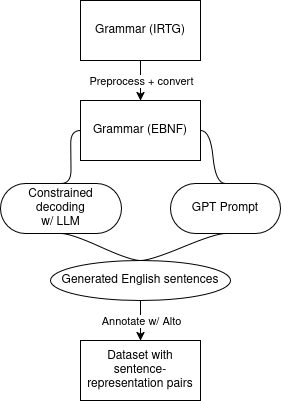

The diagram above was exported from draw.io. Its source (the exported page's mxGraphModel, read from the mxfile embedded in the PNG):
<mxGraphModel dx="1121" dy="481" grid="1" gridSize="10" guides="1" tooltips="1" connect="1" arrows="1" fold="1" page="1" pageScale="1" pageWidth="850" pageHeight="1100" math="0" shadow="0">
  <root>
    <mxCell id="0" />
    <mxCell id="1" parent="0" />
    <UserObject label="Grammar (IRTG)" treeRoot="1" id="8yTEcye6_SoM7KSF7fa7-29">
      <mxCell style="whiteSpace=wrap;html=1;align=center;treeFolding=1;treeMoving=1;newEdgeStyle={&quot;edgeStyle&quot;:&quot;elbowEdgeStyle&quot;,&quot;startArrow&quot;:&quot;none&quot;,&quot;endArrow&quot;:&quot;none&quot;};" parent="1" vertex="1">
        <mxGeometry x="270" y="120" width="120" height="60" as="geometry" />
      </mxCell>
    </UserObject>
    <UserObject label="Grammar (EBNF)" treeRoot="1" id="8yTEcye6_SoM7KSF7fa7-34">
      <mxCell style="whiteSpace=wrap;html=1;align=center;treeFolding=1;treeMoving=1;newEdgeStyle={&quot;edgeStyle&quot;:&quot;elbowEdgeStyle&quot;,&quot;startArrow&quot;:&quot;none&quot;,&quot;endArrow&quot;:&quot;none&quot;};" parent="1" vertex="1">
        <mxGeometry x="270" y="220" width="120" height="60" as="geometry" />
      </mxCell>
    </UserObject>
    <mxCell id="8yTEcye6_SoM7KSF7fa7-35" value="" style="endArrow=classic;html=1;rounded=0;exitX=0.5;exitY=1;exitDx=0;exitDy=0;entryX=0.5;entryY=0;entryDx=0;entryDy=0;" parent="1" source="8yTEcye6_SoM7KSF7fa7-29" target="8yTEcye6_SoM7KSF7fa7-34" edge="1">
      <mxGeometry relative="1" as="geometry">
        <mxPoint x="140" y="259.5" as="sourcePoint" />
        <mxPoint x="240" y="259.5" as="targetPoint" />
      </mxGeometry>
    </mxCell>
    <mxCell id="8yTEcye6_SoM7KSF7fa7-36" value="Preprocess + convert" style="edgeLabel;resizable=0;html=1;;align=center;verticalAlign=middle;" parent="8yTEcye6_SoM7KSF7fa7-35" connectable="0" vertex="1">
      <mxGeometry relative="1" as="geometry" />
    </mxCell>
    <mxCell id="8yTEcye6_SoM7KSF7fa7-38" value="GPT Prompt" style="whiteSpace=wrap;html=1;rounded=1;arcSize=50;align=center;verticalAlign=middle;strokeWidth=1;autosize=1;spacing=4;treeFolding=1;treeMoving=1;newEdgeStyle={&quot;edgeStyle&quot;:&quot;entityRelationEdgeStyle&quot;,&quot;startArrow&quot;:&quot;none&quot;,&quot;endArrow&quot;:&quot;none&quot;,&quot;segment&quot;:10,&quot;curved&quot;:1,&quot;sourcePerimeterSpacing&quot;:0,&quot;targetPerimeterSpacing&quot;:0};" parent="1" vertex="1">
      <mxGeometry x="360" y="303" width="110" height="50" as="geometry" />
    </mxCell>
    <mxCell id="8yTEcye6_SoM7KSF7fa7-40" value="&lt;div&gt;Constrained decoding&lt;/div&gt;w/ LLM" style="whiteSpace=wrap;html=1;rounded=1;arcSize=50;align=center;verticalAlign=middle;strokeWidth=1;autosize=1;spacing=4;treeFolding=1;treeMoving=1;newEdgeStyle={&quot;edgeStyle&quot;:&quot;entityRelationEdgeStyle&quot;,&quot;startArrow&quot;:&quot;none&quot;,&quot;endArrow&quot;:&quot;none&quot;,&quot;segment&quot;:10,&quot;curved&quot;:1,&quot;sourcePerimeterSpacing&quot;:0,&quot;targetPerimeterSpacing&quot;:0};" parent="1" vertex="1">
      <mxGeometry x="190" y="303" width="121" height="50" as="geometry" />
    </mxCell>
    <mxCell id="8yTEcye6_SoM7KSF7fa7-46" value="" style="edgeStyle=entityRelationEdgeStyle;startArrow=none;endArrow=none;segment=10;curved=1;sourcePerimeterSpacing=0;targetPerimeterSpacing=0;rounded=0;exitX=0.5;exitY=0;exitDx=0;exitDy=0;entryX=0;entryY=0.5;entryDx=0;entryDy=0;" parent="1" source="8yTEcye6_SoM7KSF7fa7-40" target="8yTEcye6_SoM7KSF7fa7-34" edge="1">
      <mxGeometry relative="1" as="geometry">
        <mxPoint x="330" y="340" as="sourcePoint" />
        <mxPoint x="370" y="320" as="targetPoint" />
        <Array as="points">
          <mxPoint x="320" y="340" />
          <mxPoint x="230" y="300" />
          <mxPoint x="320" y="340" />
        </Array>
      </mxGeometry>
    </mxCell>
    <mxCell id="8yTEcye6_SoM7KSF7fa7-48" value="" style="edgeStyle=entityRelationEdgeStyle;startArrow=none;endArrow=none;segment=10;curved=1;sourcePerimeterSpacing=0;targetPerimeterSpacing=0;rounded=0;exitX=0.5;exitY=0;exitDx=0;exitDy=0;entryX=1;entryY=0.5;entryDx=0;entryDy=0;" parent="1" source="8yTEcye6_SoM7KSF7fa7-38" target="8yTEcye6_SoM7KSF7fa7-34" edge="1">
      <mxGeometry relative="1" as="geometry">
        <mxPoint x="425" y="330" as="sourcePoint" />
        <mxPoint x="445" y="240" as="targetPoint" />
        <Array as="points">
          <mxPoint x="495" y="320" />
          <mxPoint x="405" y="280" />
          <mxPoint x="495" y="320" />
        </Array>
      </mxGeometry>
    </mxCell>
    <mxCell id="8yTEcye6_SoM7KSF7fa7-49" value="Generated English sentences" style="ellipse;whiteSpace=wrap;html=1;align=center;newEdgeStyle={&quot;edgeStyle&quot;:&quot;entityRelationEdgeStyle&quot;,&quot;startArrow&quot;:&quot;none&quot;,&quot;endArrow&quot;:&quot;none&quot;,&quot;segment&quot;:10,&quot;curved&quot;:1,&quot;sourcePerimeterSpacing&quot;:0,&quot;targetPerimeterSpacing&quot;:0};treeFolding=1;treeMoving=1;" parent="1" vertex="1">
      <mxGeometry x="240" y="380" width="180" height="40" as="geometry" />
    </mxCell>
    <UserObject label="Dataset with sentence-representation pairs" treeRoot="1" id="8yTEcye6_SoM7KSF7fa7-50">
      <mxCell style="whiteSpace=wrap;html=1;align=center;treeFolding=1;treeMoving=1;newEdgeStyle={&quot;edgeStyle&quot;:&quot;elbowEdgeStyle&quot;,&quot;startArrow&quot;:&quot;none&quot;,&quot;endArrow&quot;:&quot;none&quot;};" parent="1" vertex="1">
        <mxGeometry x="270" y="460" width="120" height="60" as="geometry" />
      </mxCell>
    </UserObject>
    <mxCell id="8yTEcye6_SoM7KSF7fa7-51" value="" style="endArrow=classic;html=1;rounded=0;entryX=0.5;entryY=0;entryDx=0;entryDy=0;exitX=0.5;exitY=1;exitDx=0;exitDy=0;" parent="1" source="8yTEcye6_SoM7KSF7fa7-49" target="8yTEcye6_SoM7KSF7fa7-50" edge="1">
      <mxGeometry relative="1" as="geometry">
        <mxPoint x="320" y="410" as="sourcePoint" />
        <mxPoint x="420" y="410" as="targetPoint" />
      </mxGeometry>
    </mxCell>
    <mxCell id="8yTEcye6_SoM7KSF7fa7-52" value="Annotate w/ Alto" style="edgeLabel;resizable=0;html=1;;align=center;verticalAlign=middle;" parent="8yTEcye6_SoM7KSF7fa7-51" connectable="0" vertex="1">
      <mxGeometry relative="1" as="geometry" />
    </mxCell>
    <mxCell id="8yTEcye6_SoM7KSF7fa7-54" value="" style="edgeStyle=entityRelationEdgeStyle;startArrow=none;endArrow=none;segment=10;curved=1;sourcePerimeterSpacing=0;targetPerimeterSpacing=0;rounded=0;entryX=0.5;entryY=1;entryDx=0;entryDy=0;exitX=0.5;exitY=0;exitDx=0;exitDy=0;" parent="1" source="8yTEcye6_SoM7KSF7fa7-49" target="8yTEcye6_SoM7KSF7fa7-40" edge="1">
      <mxGeometry relative="1" as="geometry">
        <mxPoint x="160" y="430" as="sourcePoint" />
        <mxPoint x="200" y="410" as="targetPoint" />
      </mxGeometry>
    </mxCell>
    <mxCell id="8yTEcye6_SoM7KSF7fa7-56" value="" style="edgeStyle=entityRelationEdgeStyle;startArrow=none;endArrow=none;segment=10;curved=1;sourcePerimeterSpacing=0;targetPerimeterSpacing=0;rounded=0;entryX=0.5;entryY=1;entryDx=0;entryDy=0;exitX=0.5;exitY=0;exitDx=0;exitDy=0;" parent="1" source="8yTEcye6_SoM7KSF7fa7-49" target="8yTEcye6_SoM7KSF7fa7-38" edge="1">
      <mxGeometry relative="1" as="geometry">
        <mxPoint x="440" y="410" as="sourcePoint" />
        <mxPoint x="480" y="390" as="targetPoint" />
      </mxGeometry>
    </mxCell>
  </root>
</mxGraphModel>